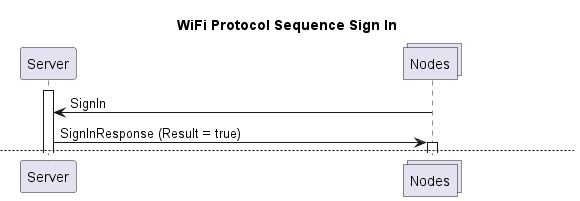

The diagram above was rendered by PlantUML. Its source (embedded in the PNG):
@startuml WiFiProtocolSequence
title WiFi Protocol Sequence Sign In

participant Server
collections Nodes

activate Server

Nodes -> Server: SignIn
Server -> Nodes: SignInResponse (Result = true)

activate Nodes

newpage WiFi Protocol Sequence Request Product

Server -> Nodes: RequestProduct (Product = "Pepper")

alt Product is present
    Nodes -> Server: ResponseProduct (Product = "Pepper", Result = true)
else Product is not present
    Nodes -> Server: ResponseProduct (Product = "Pepper", Result = false)
end

newpage WiFi Protocol Sequence Notify New Product

Nodes -> Nodes : New Product Placed
Nodes -> Server: NotifyNewProduct (Product = "Salt")
Server -> Nodes: NotifyNewProductResponse (Product = "Salt", Result = true)

@enduml